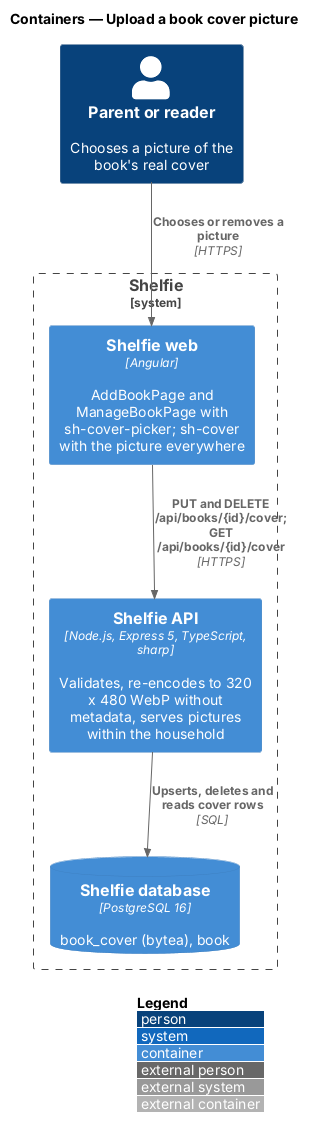

The diagram above was rendered by PlantUML. Its source (embedded in the PNG):
@startuml
!include <C4/C4_Container>
LAYOUT_WITH_LEGEND()
title Containers — Upload a book cover picture

Person(person, "Parent or reader", "Chooses a picture of the book's real cover")
System_Boundary(shelfie, "Shelfie") {
  Container(web, "Shelfie web", "Angular", "AddBookPage and ManageBookPage with sh-cover-picker; sh-cover with the picture everywhere")
  Container(api, "Shelfie API", "Node.js, Express 5, TypeScript, sharp", "Validates, re-encodes to 320 x 480 WebP without metadata, serves pictures within the household")
  ContainerDb(db, "Shelfie database", "PostgreSQL 16", "book_cover (bytea), book")
}
Rel(person, web, "Chooses or removes a picture", "HTTPS")
Rel(web, api, "PUT and DELETE /api/books/{id}/cover; GET /api/books/{id}/cover", "HTTPS")
Rel(api, db, "Upserts, deletes and reads cover rows", "SQL")
@enduml